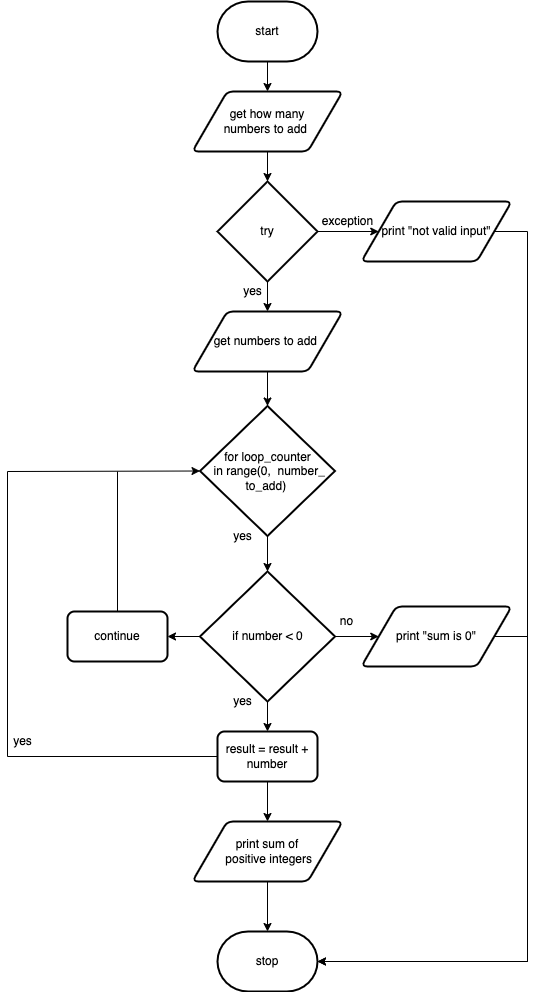

The diagram above was exported from draw.io. Its source (the exported page's mxGraphModel, read from the mxfile embedded in the PNG):
<mxGraphModel dx="1454" dy="569" grid="1" gridSize="10" guides="1" tooltips="1" connect="1" arrows="1" fold="1" page="1" pageScale="1" pageWidth="827" pageHeight="1169" math="0" shadow="0">
  <root>
    <mxCell id="0" />
    <mxCell id="1" parent="0" />
    <mxCell id="10" style="edgeStyle=none;html=1;exitX=0.5;exitY=1;exitDx=0;exitDy=0;exitPerimeter=0;" parent="1" source="2" target="3" edge="1">
      <mxGeometry relative="1" as="geometry" />
    </mxCell>
    <mxCell id="2" value="start" style="strokeWidth=2;html=1;shape=mxgraph.flowchart.terminator;whiteSpace=wrap;" parent="1" vertex="1">
      <mxGeometry x="130" y="50" width="100" height="60" as="geometry" />
    </mxCell>
    <mxCell id="11" style="edgeStyle=none;html=1;exitX=0.5;exitY=1;exitDx=0;exitDy=0;" parent="1" source="3" target="4" edge="1">
      <mxGeometry relative="1" as="geometry" />
    </mxCell>
    <mxCell id="3" value="get how many &lt;br&gt;numbers to add&amp;nbsp;" style="shape=parallelogram;html=1;strokeWidth=2;perimeter=parallelogramPerimeter;whiteSpace=wrap;rounded=1;arcSize=12;size=0.23;" parent="1" vertex="1">
      <mxGeometry x="105" y="140" width="150" height="60" as="geometry" />
    </mxCell>
    <mxCell id="12" style="edgeStyle=none;html=1;exitX=0.5;exitY=1;exitDx=0;exitDy=0;exitPerimeter=0;" parent="1" source="4" target="5" edge="1">
      <mxGeometry relative="1" as="geometry" />
    </mxCell>
    <mxCell id="22" style="edgeStyle=none;rounded=0;html=1;exitX=1;exitY=0.5;exitDx=0;exitDy=0;exitPerimeter=0;" parent="1" source="4" target="21" edge="1">
      <mxGeometry relative="1" as="geometry" />
    </mxCell>
    <mxCell id="4" value="try" style="strokeWidth=2;html=1;shape=mxgraph.flowchart.decision;whiteSpace=wrap;" parent="1" vertex="1">
      <mxGeometry x="130" y="230" width="100" height="100" as="geometry" />
    </mxCell>
    <mxCell id="13" style="edgeStyle=none;html=1;exitX=0.5;exitY=1;exitDx=0;exitDy=0;" parent="1" source="5" target="6" edge="1">
      <mxGeometry relative="1" as="geometry" />
    </mxCell>
    <mxCell id="5" value="get numbers to add&amp;nbsp;" style="shape=parallelogram;html=1;strokeWidth=2;perimeter=parallelogramPerimeter;whiteSpace=wrap;rounded=1;arcSize=12;size=0.23;" parent="1" vertex="1">
      <mxGeometry x="105" y="360" width="150" height="60" as="geometry" />
    </mxCell>
    <mxCell id="14" style="edgeStyle=none;html=1;exitX=0.5;exitY=1;exitDx=0;exitDy=0;exitPerimeter=0;" parent="1" source="6" target="7" edge="1">
      <mxGeometry relative="1" as="geometry" />
    </mxCell>
    <mxCell id="6" value="for loop_counter&lt;br&gt;&amp;nbsp;in range(0,&amp;nbsp; number_&lt;br&gt;to_add)&amp;nbsp;" style="strokeWidth=2;html=1;shape=mxgraph.flowchart.decision;whiteSpace=wrap;" parent="1" vertex="1">
      <mxGeometry x="112.5" y="454.5" width="135" height="130" as="geometry" />
    </mxCell>
    <mxCell id="15" style="edgeStyle=none;html=1;exitX=0.5;exitY=1;exitDx=0;exitDy=0;exitPerimeter=0;" parent="1" source="7" target="8" edge="1">
      <mxGeometry relative="1" as="geometry" />
    </mxCell>
    <mxCell id="18" style="edgeStyle=none;html=1;exitX=0;exitY=0.5;exitDx=0;exitDy=0;exitPerimeter=0;entryX=1;entryY=0.5;entryDx=0;entryDy=0;" parent="1" source="7" target="17" edge="1">
      <mxGeometry relative="1" as="geometry" />
    </mxCell>
    <mxCell id="30" style="edgeStyle=none;html=1;exitX=1;exitY=0.5;exitDx=0;exitDy=0;exitPerimeter=0;" edge="1" parent="1" source="7" target="29">
      <mxGeometry relative="1" as="geometry" />
    </mxCell>
    <mxCell id="7" value="if number &amp;lt; 0" style="strokeWidth=2;html=1;shape=mxgraph.flowchart.decision;whiteSpace=wrap;" parent="1" vertex="1">
      <mxGeometry x="112.5" y="620" width="135" height="130" as="geometry" />
    </mxCell>
    <mxCell id="19" style="edgeStyle=none;html=1;exitX=0;exitY=0.5;exitDx=0;exitDy=0;entryX=0;entryY=0.5;entryDx=0;entryDy=0;entryPerimeter=0;rounded=0;" parent="1" source="8" target="6" edge="1">
      <mxGeometry relative="1" as="geometry">
        <Array as="points">
          <mxPoint x="-80" y="805" />
          <mxPoint x="-80" y="520" />
        </Array>
      </mxGeometry>
    </mxCell>
    <mxCell id="24" style="edgeStyle=none;rounded=0;html=1;exitX=0.5;exitY=1;exitDx=0;exitDy=0;" parent="1" source="8" target="23" edge="1">
      <mxGeometry relative="1" as="geometry" />
    </mxCell>
    <mxCell id="8" value="result = result + number" style="rounded=1;whiteSpace=wrap;html=1;absoluteArcSize=1;arcSize=14;strokeWidth=2;" parent="1" vertex="1">
      <mxGeometry x="130" y="780" width="100" height="50" as="geometry" />
    </mxCell>
    <mxCell id="9" value="stop" style="strokeWidth=2;html=1;shape=mxgraph.flowchart.terminator;whiteSpace=wrap;" parent="1" vertex="1">
      <mxGeometry x="130" y="980" width="100" height="60" as="geometry" />
    </mxCell>
    <mxCell id="17" value="continue" style="rounded=1;whiteSpace=wrap;html=1;absoluteArcSize=1;arcSize=14;strokeWidth=2;" parent="1" vertex="1">
      <mxGeometry x="-20" y="660" width="100" height="50" as="geometry" />
    </mxCell>
    <mxCell id="28" style="edgeStyle=none;rounded=0;html=1;exitX=1;exitY=0.5;exitDx=0;exitDy=0;entryX=1;entryY=0.5;entryDx=0;entryDy=0;entryPerimeter=0;" parent="1" source="21" target="9" edge="1">
      <mxGeometry relative="1" as="geometry">
        <mxPoint x="440" y="800" as="targetPoint" />
        <Array as="points">
          <mxPoint x="440" y="280" />
          <mxPoint x="440" y="1010" />
        </Array>
      </mxGeometry>
    </mxCell>
    <mxCell id="21" value="print &quot;not valid input&quot;" style="shape=parallelogram;html=1;strokeWidth=2;perimeter=parallelogramPerimeter;whiteSpace=wrap;rounded=1;arcSize=12;size=0.23;" parent="1" vertex="1">
      <mxGeometry x="274" y="250" width="150" height="60" as="geometry" />
    </mxCell>
    <mxCell id="26" style="edgeStyle=none;rounded=0;html=1;exitX=0.5;exitY=1;exitDx=0;exitDy=0;entryX=0.5;entryY=0;entryDx=0;entryDy=0;entryPerimeter=0;" parent="1" source="23" target="9" edge="1">
      <mxGeometry relative="1" as="geometry" />
    </mxCell>
    <mxCell id="23" value="print sum of&lt;br&gt;&amp;nbsp;positive integers" style="shape=parallelogram;html=1;strokeWidth=2;perimeter=parallelogramPerimeter;whiteSpace=wrap;rounded=1;arcSize=12;size=0.23;" parent="1" vertex="1">
      <mxGeometry x="105" y="870" width="150" height="60" as="geometry" />
    </mxCell>
    <mxCell id="27" value="" style="endArrow=none;html=1;rounded=0;" parent="1" target="17" edge="1">
      <mxGeometry width="50" height="50" relative="1" as="geometry">
        <mxPoint x="30" y="520" as="sourcePoint" />
        <mxPoint x="140" y="600" as="targetPoint" />
      </mxGeometry>
    </mxCell>
    <mxCell id="31" style="edgeStyle=none;html=1;exitX=1;exitY=0.5;exitDx=0;exitDy=0;entryX=1;entryY=0.5;entryDx=0;entryDy=0;entryPerimeter=0;rounded=0;" edge="1" parent="1" source="29" target="9">
      <mxGeometry relative="1" as="geometry">
        <Array as="points">
          <mxPoint x="440" y="685" />
          <mxPoint x="440" y="1010" />
        </Array>
      </mxGeometry>
    </mxCell>
    <mxCell id="29" value="print &quot;sum is 0&quot;" style="shape=parallelogram;html=1;strokeWidth=2;perimeter=parallelogramPerimeter;whiteSpace=wrap;rounded=1;arcSize=12;size=0.23;" vertex="1" parent="1">
      <mxGeometry x="274" y="655" width="150" height="60" as="geometry" />
    </mxCell>
    <mxCell id="32" value="yes" style="text;html=1;resizable=0;autosize=1;align=center;verticalAlign=middle;points=[];fillColor=none;strokeColor=none;rounded=0;" vertex="1" parent="1">
      <mxGeometry x="150" y="330" width="30" height="20" as="geometry" />
    </mxCell>
    <mxCell id="33" value="exception" style="text;html=1;resizable=0;autosize=1;align=center;verticalAlign=middle;points=[];fillColor=none;strokeColor=none;rounded=0;" vertex="1" parent="1">
      <mxGeometry x="225" y="260" width="70" height="20" as="geometry" />
    </mxCell>
    <mxCell id="35" value="yes" style="text;html=1;resizable=0;autosize=1;align=center;verticalAlign=middle;points=[];fillColor=none;strokeColor=none;rounded=0;" vertex="1" parent="1">
      <mxGeometry x="140" y="575" width="30" height="20" as="geometry" />
    </mxCell>
    <mxCell id="36" value="yes" style="text;html=1;resizable=0;autosize=1;align=center;verticalAlign=middle;points=[];fillColor=none;strokeColor=none;rounded=0;" vertex="1" parent="1">
      <mxGeometry x="140" y="740" width="30" height="20" as="geometry" />
    </mxCell>
    <mxCell id="37" value="no" style="text;html=1;resizable=0;autosize=1;align=center;verticalAlign=middle;points=[];fillColor=none;strokeColor=none;rounded=0;" vertex="1" parent="1">
      <mxGeometry x="244" y="660" width="30" height="20" as="geometry" />
    </mxCell>
    <mxCell id="38" value="yes" style="text;html=1;resizable=0;autosize=1;align=center;verticalAlign=middle;points=[];fillColor=none;strokeColor=none;rounded=0;" vertex="1" parent="1">
      <mxGeometry x="-80" y="780" width="30" height="20" as="geometry" />
    </mxCell>
  </root>
</mxGraphModel>